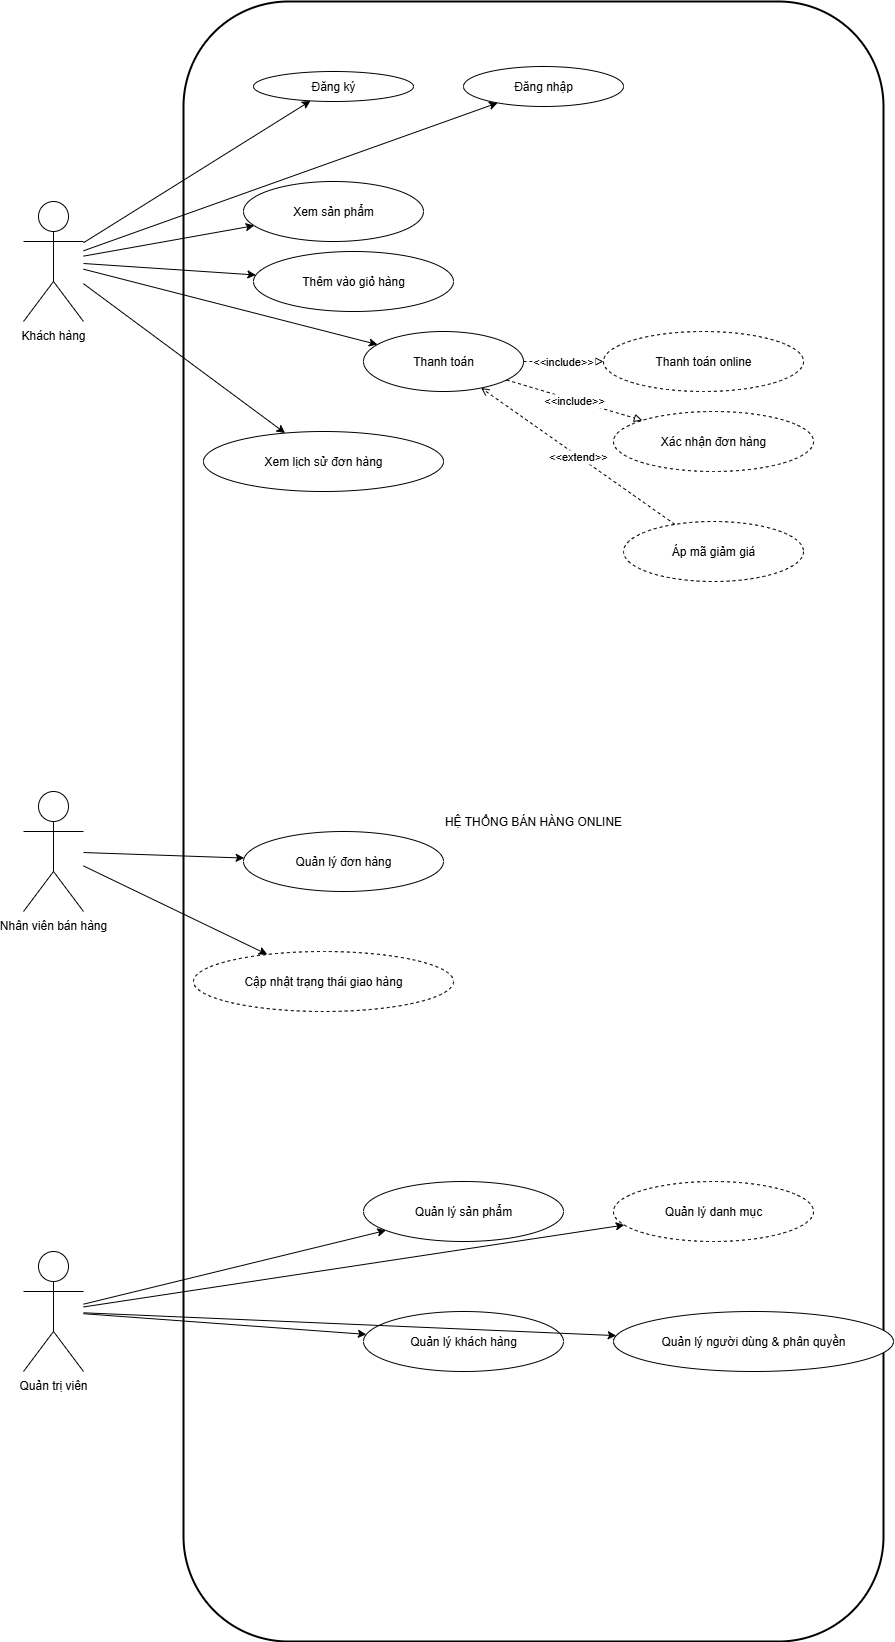

The diagram above was exported from draw.io. Its source (the exported page's mxGraphModel, read from the mxfile embedded in the PNG):
<mxGraphModel dx="1034" dy="570" grid="1" gridSize="10" guides="1" tooltips="1" connect="1" arrows="1" fold="1" page="1" pageScale="1" pageWidth="1080" pageHeight="1920" math="0" shadow="0">
  <root>
    <mxCell id="0" />
    <mxCell id="1" parent="0" />
    <mxCell id="sys" value="HỆ THỐNG BÁN HÀNG ONLINE" style="shape=rectangle;whiteSpace=wrap;html=1;strokeWidth=2;rounded=1;" parent="1" vertex="1">
      <mxGeometry x="200" y="190" width="700" height="1640" as="geometry" />
    </mxCell>
    <mxCell id="uc_register" value="Đăng ký" style="ellipse;whiteSpace=wrap;html=1;" parent="sys" vertex="1">
      <mxGeometry x="70" y="70" width="160" height="30" as="geometry" />
    </mxCell>
    <mxCell id="uc_login" value="Đăng nhập" style="ellipse;whiteSpace=wrap;html=1;" parent="sys" vertex="1">
      <mxGeometry x="280" y="65" width="160" height="40" as="geometry" />
    </mxCell>
    <mxCell id="uc_browse" value="Xem sản phẩm" style="ellipse;whiteSpace=wrap;html=1;" parent="sys" vertex="1">
      <mxGeometry x="60" y="180" width="180" height="60" as="geometry" />
    </mxCell>
    <mxCell id="uc_addcart" value="Thêm vào giỏ hàng" style="ellipse;whiteSpace=wrap;html=1;" parent="sys" vertex="1">
      <mxGeometry x="70" y="250" width="200" height="60" as="geometry" />
    </mxCell>
    <mxCell id="uc_checkout" value="Thanh toán" style="ellipse;whiteSpace=wrap;html=1;" parent="sys" vertex="1">
      <mxGeometry x="180" y="330" width="160" height="60" as="geometry" />
    </mxCell>
    <mxCell id="uc_payment" value="Thanh toán online" style="ellipse;whiteSpace=wrap;html=1;dashed=1;" parent="sys" vertex="1">
      <mxGeometry x="420" y="330" width="200" height="60" as="geometry" />
    </mxCell>
    <mxCell id="uc_confirm" value="Xác nhận đơn hàng" style="ellipse;whiteSpace=wrap;html=1;dashed=1;" parent="sys" vertex="1">
      <mxGeometry x="430" y="410" width="200" height="60" as="geometry" />
    </mxCell>
    <mxCell id="uc_view_order" value="Xem lịch sử đơn hàng" style="ellipse;whiteSpace=wrap;html=1;" parent="sys" vertex="1">
      <mxGeometry x="20" y="430" width="240" height="60" as="geometry" />
    </mxCell>
    <mxCell id="uc_apply_voucher" value="Áp mã giảm giá" style="ellipse;whiteSpace=wrap;html=1;dashed=1;" parent="sys" vertex="1">
      <mxGeometry x="440" y="520" width="180" height="60" as="geometry" />
    </mxCell>
    <mxCell id="uc_manage_orders" value="Quản lý đơn hàng" style="ellipse;whiteSpace=wrap;html=1;" parent="sys" vertex="1">
      <mxGeometry x="60" y="830" width="200" height="60" as="geometry" />
    </mxCell>
    <mxCell id="uc_update_status" value="Cập nhật trạng thái giao hàng" style="ellipse;whiteSpace=wrap;html=1;dashed=1;" parent="sys" vertex="1">
      <mxGeometry x="10" y="950" width="260" height="60" as="geometry" />
    </mxCell>
    <mxCell id="uc_manage_products" value="Quản lý sản phẩm" style="ellipse;whiteSpace=wrap;html=1;" parent="sys" vertex="1">
      <mxGeometry x="180" y="1180" width="200" height="60" as="geometry" />
    </mxCell>
    <mxCell id="uc_manage_categories" value="Quản lý danh mục" style="ellipse;whiteSpace=wrap;html=1;dashed=1;" parent="sys" vertex="1">
      <mxGeometry x="430" y="1180" width="200" height="60" as="geometry" />
    </mxCell>
    <mxCell id="uc_manage_customers" value="Quản lý khách hàng" style="ellipse;whiteSpace=wrap;html=1;" parent="sys" vertex="1">
      <mxGeometry x="180" y="1310" width="200" height="60" as="geometry" />
    </mxCell>
    <mxCell id="uc_manage_users" value="Quản lý người dùng &amp; phân quyền" style="ellipse;whiteSpace=wrap;html=1;" parent="sys" vertex="1">
      <mxGeometry x="430" y="1310" width="280" height="60" as="geometry" />
    </mxCell>
    <mxCell id="inc1" value="&lt;&lt;include&gt;&gt;" style="endArrow=block;dashed=1;endFill=0;" parent="sys" source="uc_checkout" target="uc_confirm" edge="1">
      <mxGeometry relative="1" as="geometry" />
    </mxCell>
    <mxCell id="inc2" value="&lt;&lt;include&gt;&gt;" style="endArrow=block;dashed=1;endFill=0;" parent="sys" source="uc_checkout" target="uc_payment" edge="1">
      <mxGeometry relative="1" as="geometry" />
    </mxCell>
    <mxCell id="ext1" value="&lt;&lt;extend&gt;&gt;" style="endArrow=open;dashed=1;endFill=0;" parent="sys" source="uc_apply_voucher" target="uc_checkout" edge="1">
      <mxGeometry relative="1" as="geometry" />
    </mxCell>
    <mxCell id="actor_customer" value="Khách hàng" style="shape=umlActor;verticalLabelPosition=bottom;verticalAlign=top;" parent="1" vertex="1">
      <mxGeometry x="40" y="390" width="60" height="120" as="geometry" />
    </mxCell>
    <mxCell id="actor_staff" value="Nhân viên bán hàng" style="shape=umlActor;verticalLabelPosition=bottom;verticalAlign=top;" parent="1" vertex="1">
      <mxGeometry x="40" y="980" width="60" height="120" as="geometry" />
    </mxCell>
    <mxCell id="actor_admin" value="Quản trị viên" style="shape=umlActor;verticalLabelPosition=bottom;verticalAlign=top;" parent="1" vertex="1">
      <mxGeometry x="40" y="1440" width="60" height="120" as="geometry" />
    </mxCell>
    <mxCell id="e1" parent="1" source="actor_customer" target="uc_register" edge="1">
      <mxGeometry relative="1" as="geometry" />
    </mxCell>
    <mxCell id="e2" parent="1" source="actor_customer" target="uc_login" edge="1">
      <mxGeometry relative="1" as="geometry" />
    </mxCell>
    <mxCell id="e3" parent="1" source="actor_customer" target="uc_browse" edge="1">
      <mxGeometry relative="1" as="geometry" />
    </mxCell>
    <mxCell id="e4" parent="1" source="actor_customer" target="uc_addcart" edge="1">
      <mxGeometry relative="1" as="geometry" />
    </mxCell>
    <mxCell id="e5" parent="1" source="actor_customer" target="uc_checkout" edge="1">
      <mxGeometry relative="1" as="geometry" />
    </mxCell>
    <mxCell id="e6" parent="1" source="actor_customer" target="uc_view_order" edge="1">
      <mxGeometry relative="1" as="geometry" />
    </mxCell>
    <mxCell id="e7" parent="1" source="actor_staff" target="uc_manage_orders" edge="1">
      <mxGeometry relative="1" as="geometry" />
    </mxCell>
    <mxCell id="e8" parent="1" source="actor_staff" target="uc_update_status" edge="1">
      <mxGeometry relative="1" as="geometry" />
    </mxCell>
    <mxCell id="e9" parent="1" source="actor_admin" target="uc_manage_products" edge="1">
      <mxGeometry relative="1" as="geometry" />
    </mxCell>
    <mxCell id="e10" parent="1" source="actor_admin" target="uc_manage_categories" edge="1">
      <mxGeometry relative="1" as="geometry" />
    </mxCell>
    <mxCell id="e11" parent="1" source="actor_admin" target="uc_manage_customers" edge="1">
      <mxGeometry relative="1" as="geometry" />
    </mxCell>
    <mxCell id="e12" parent="1" source="actor_admin" target="uc_manage_users" edge="1">
      <mxGeometry relative="1" as="geometry" />
    </mxCell>
  </root>
</mxGraphModel>